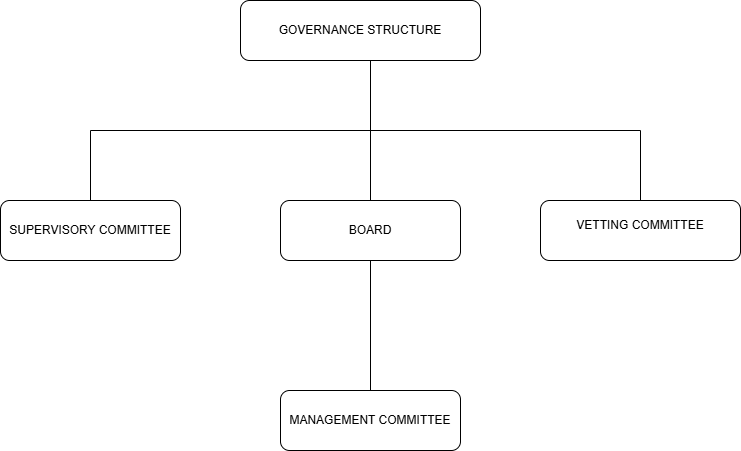

The diagram above was exported from draw.io. Its source (the exported page's mxGraphModel, read from the mxfile embedded in the PNG):
<mxGraphModel dx="1050" dy="569" grid="1" gridSize="10" guides="1" tooltips="1" connect="1" arrows="1" fold="1" page="1" pageScale="1" pageWidth="850" pageHeight="1100" background="none" math="0" shadow="0">
  <root>
    <mxCell id="0" />
    <mxCell id="1" parent="0" />
    <mxCell id="AHvqxbMjO96dpwEA7IPF-1" value="" style="rounded=1;whiteSpace=wrap;html=1;" vertex="1" parent="1">
      <mxGeometry x="280" y="50" width="240" height="60" as="geometry" />
    </mxCell>
    <mxCell id="AHvqxbMjO96dpwEA7IPF-2" value="" style="endArrow=none;html=1;rounded=0;" edge="1" parent="1">
      <mxGeometry width="50" height="50" relative="1" as="geometry">
        <mxPoint x="410" y="180" as="sourcePoint" />
        <mxPoint x="410" y="110" as="targetPoint" />
      </mxGeometry>
    </mxCell>
    <mxCell id="AHvqxbMjO96dpwEA7IPF-3" value="" style="rounded=1;whiteSpace=wrap;html=1;" vertex="1" parent="1">
      <mxGeometry x="40" y="250" width="180" height="60" as="geometry" />
    </mxCell>
    <mxCell id="AHvqxbMjO96dpwEA7IPF-4" value="" style="rounded=1;whiteSpace=wrap;html=1;" vertex="1" parent="1">
      <mxGeometry x="580" y="250" width="200" height="60" as="geometry" />
    </mxCell>
    <mxCell id="AHvqxbMjO96dpwEA7IPF-5" value="" style="rounded=1;whiteSpace=wrap;html=1;" vertex="1" parent="1">
      <mxGeometry x="320" y="250" width="180" height="60" as="geometry" />
    </mxCell>
    <mxCell id="AHvqxbMjO96dpwEA7IPF-6" value="" style="endArrow=none;html=1;rounded=0;" edge="1" parent="1">
      <mxGeometry width="50" height="50" relative="1" as="geometry">
        <mxPoint x="130" y="180" as="sourcePoint" />
        <mxPoint x="680" y="180" as="targetPoint" />
      </mxGeometry>
    </mxCell>
    <mxCell id="AHvqxbMjO96dpwEA7IPF-7" value="" style="endArrow=none;html=1;rounded=0;exitX=0.5;exitY=0;exitDx=0;exitDy=0;" edge="1" parent="1" source="AHvqxbMjO96dpwEA7IPF-3">
      <mxGeometry width="50" height="50" relative="1" as="geometry">
        <mxPoint x="80" y="230" as="sourcePoint" />
        <mxPoint x="130" y="180" as="targetPoint" />
      </mxGeometry>
    </mxCell>
    <mxCell id="AHvqxbMjO96dpwEA7IPF-8" value="" style="endArrow=none;html=1;rounded=0;exitX=0.5;exitY=0;exitDx=0;exitDy=0;" edge="1" parent="1" source="AHvqxbMjO96dpwEA7IPF-4">
      <mxGeometry width="50" height="50" relative="1" as="geometry">
        <mxPoint x="680" y="240" as="sourcePoint" />
        <mxPoint x="680" y="180" as="targetPoint" />
      </mxGeometry>
    </mxCell>
    <mxCell id="AHvqxbMjO96dpwEA7IPF-9" value="" style="endArrow=none;html=1;rounded=0;exitX=0.5;exitY=0;exitDx=0;exitDy=0;" edge="1" parent="1" source="AHvqxbMjO96dpwEA7IPF-5">
      <mxGeometry width="50" height="50" relative="1" as="geometry">
        <mxPoint x="360" y="230" as="sourcePoint" />
        <mxPoint x="410" y="180" as="targetPoint" />
      </mxGeometry>
    </mxCell>
    <mxCell id="AHvqxbMjO96dpwEA7IPF-10" value="" style="rounded=1;whiteSpace=wrap;html=1;" vertex="1" parent="1">
      <mxGeometry x="320" y="440" width="180" height="60" as="geometry" />
    </mxCell>
    <mxCell id="AHvqxbMjO96dpwEA7IPF-11" value="" style="endArrow=none;html=1;rounded=0;exitX=0.5;exitY=0;exitDx=0;exitDy=0;" edge="1" parent="1" source="AHvqxbMjO96dpwEA7IPF-10">
      <mxGeometry width="50" height="50" relative="1" as="geometry">
        <mxPoint x="360" y="360" as="sourcePoint" />
        <mxPoint x="410" y="310" as="targetPoint" />
      </mxGeometry>
    </mxCell>
    <mxCell id="AHvqxbMjO96dpwEA7IPF-12" value="GOVERNANCE STRUCTURE" style="text;html=1;align=center;verticalAlign=middle;whiteSpace=wrap;rounded=0;" vertex="1" parent="1">
      <mxGeometry x="290" y="65" width="220" height="30" as="geometry" />
    </mxCell>
    <mxCell id="AHvqxbMjO96dpwEA7IPF-13" value="SUPERVISORY COMMITTEE" style="text;html=1;align=center;verticalAlign=middle;whiteSpace=wrap;rounded=0;" vertex="1" parent="1">
      <mxGeometry x="45" y="265" width="170" height="30" as="geometry" />
    </mxCell>
    <mxCell id="AHvqxbMjO96dpwEA7IPF-14" value="BOARD" style="text;html=1;align=center;verticalAlign=middle;whiteSpace=wrap;rounded=0;" vertex="1" parent="1">
      <mxGeometry x="380" y="265" width="60" height="30" as="geometry" />
    </mxCell>
    <mxCell id="AHvqxbMjO96dpwEA7IPF-15" value="VETTING COMMITTEE" style="text;html=1;align=center;verticalAlign=middle;whiteSpace=wrap;rounded=0;" vertex="1" parent="1">
      <mxGeometry x="590" y="260" width="180" height="30" as="geometry" />
    </mxCell>
    <mxCell id="AHvqxbMjO96dpwEA7IPF-16" value="MANAGEMENT COMMITTEE" style="text;html=1;align=center;verticalAlign=middle;whiteSpace=wrap;rounded=0;" vertex="1" parent="1">
      <mxGeometry x="325" y="455" width="170" height="30" as="geometry" />
    </mxCell>
  </root>
</mxGraphModel>